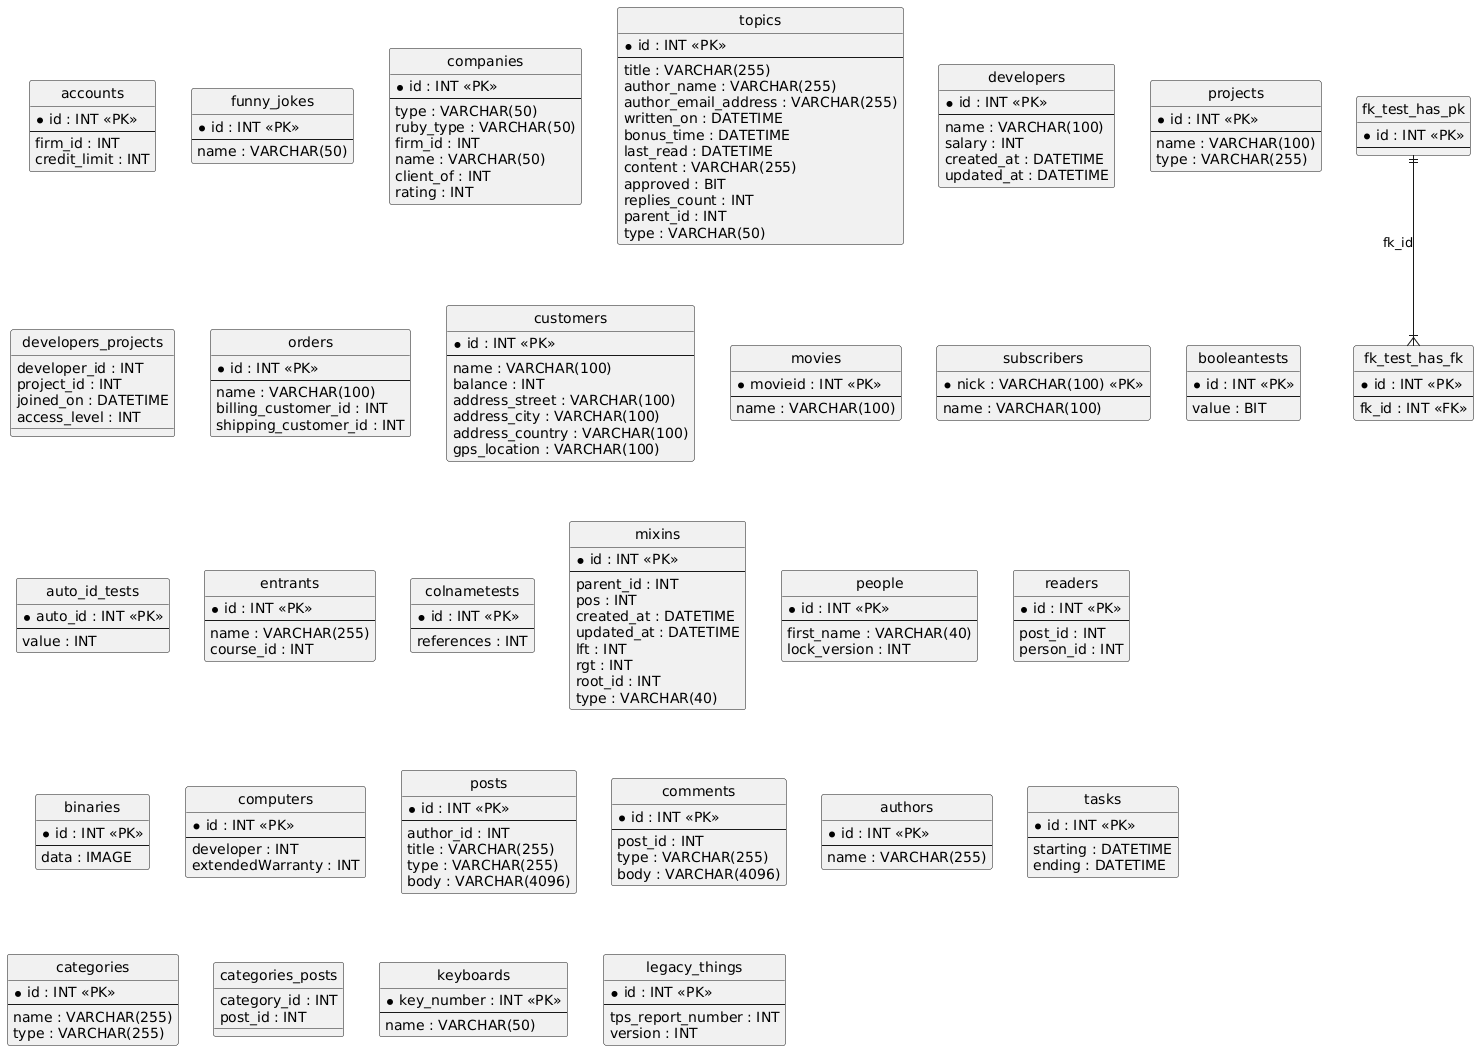

The diagram above was rendered by PlantUML. Its source (embedded in the PNG):
@startuml
hide circle
skinparam linetype ortho

entity "accounts" as accounts {
  * id : INT <<PK>>
  --
  firm_id : INT
  credit_limit : INT
}

entity "funny_jokes" as funny_jokes {
  * id : INT <<PK>>
  --
  name : VARCHAR(50)
}

entity "companies" as companies {
  * id : INT <<PK>>
  --
  type : VARCHAR(50)
  ruby_type : VARCHAR(50)
  firm_id : INT
  name : VARCHAR(50)
  client_of : INT
  rating : INT
}

entity "topics" as topics {
  * id : INT <<PK>>
  --
  title : VARCHAR(255)
  author_name : VARCHAR(255)
  author_email_address : VARCHAR(255)
  written_on : DATETIME
  bonus_time : DATETIME
  last_read : DATETIME
  content : VARCHAR(255)
  approved : BIT
  replies_count : INT
  parent_id : INT
  type : VARCHAR(50)
}

entity "developers" as developers {
  * id : INT <<PK>>
  --
  name : VARCHAR(100)
  salary : INT
  created_at : DATETIME
  updated_at : DATETIME
}

entity "projects" as projects {
  * id : INT <<PK>>
  --
  name : VARCHAR(100)
  type : VARCHAR(255)
}

entity "developers_projects" as developers_projects {
  developer_id : INT
  project_id : INT
  joined_on : DATETIME
  access_level : INT
}

entity "orders" as orders {
  * id : INT <<PK>>
  --
  name : VARCHAR(100)
  billing_customer_id : INT
  shipping_customer_id : INT
}

entity "customers" as customers {
  * id : INT <<PK>>
  --
  name : VARCHAR(100)
  balance : INT
  address_street : VARCHAR(100)
  address_city : VARCHAR(100)
  address_country : VARCHAR(100)
  gps_location : VARCHAR(100)
}

entity "movies" as movies {
  * movieid : INT <<PK>>
  --
  name : VARCHAR(100)
}

entity "subscribers" as subscribers {
  * nick : VARCHAR(100) <<PK>>
  --
  name : VARCHAR(100)
}

entity "booleantests" as booleantests {
  * id : INT <<PK>>
  --
  value : BIT
}

entity "auto_id_tests" as auto_id_tests {
  * auto_id : INT <<PK>>
  --
  value : INT
}

entity "entrants" as entrants {
  * id : INT <<PK>>
  --
  name : VARCHAR(255)
  course_id : INT
}

entity "colnametests" as colnametests {
  * id : INT <<PK>>
  --
  references : INT
}

entity "mixins" as mixins {
  * id : INT <<PK>>
  --
  parent_id : INT
  pos : INT
  created_at : DATETIME
  updated_at : DATETIME
  lft : INT
  rgt : INT
  root_id : INT
  type : VARCHAR(40)
}

entity "people" as people {
  * id : INT <<PK>>
  --
  first_name : VARCHAR(40)
  lock_version : INT
}

entity "readers" as readers {
  * id : INT <<PK>>
  --
  post_id : INT
  person_id : INT
}

entity "binaries" as binaries {
  * id : INT <<PK>>
  --
  data : IMAGE
}

entity "computers" as computers {
  * id : INT <<PK>>
  --
  developer : INT
  extendedWarranty : INT
}

entity "posts" as posts {
  * id : INT <<PK>>
  --
  author_id : INT
  title : VARCHAR(255)
  type : VARCHAR(255)
  body : VARCHAR(4096)
}

entity "comments" as comments {
  * id : INT <<PK>>
  --
  post_id : INT
  type : VARCHAR(255)
  body : VARCHAR(4096)
}

entity "authors" as authors {
  * id : INT <<PK>>
  --
  name : VARCHAR(255)
}

entity "tasks" as tasks {
  * id : INT <<PK>>
  --
  starting : DATETIME
  ending : DATETIME
}

entity "categories" as categories {
  * id : INT <<PK>>
  --
  name : VARCHAR(255)
  type : VARCHAR(255)
}

entity "categories_posts" as categories_posts {
  category_id : INT
  post_id : INT
}

entity "fk_test_has_pk" as fk_test_has_pk {
  * id : INT <<PK>>
  --
}

entity "fk_test_has_fk" as fk_test_has_fk {
  * id : INT <<PK>>
  --
  fk_id : INT <<FK>>
}

entity "keyboards" as keyboards {
  * key_number : INT <<PK>>
  --
  name : VARCHAR(50)
}

entity "legacy_things" as legacy_things {
  * id : INT <<PK>>
  --
  tps_report_number : INT
  version : INT
}

fk_test_has_pk ||--|{ fk_test_has_fk : "fk_id"
@enduml